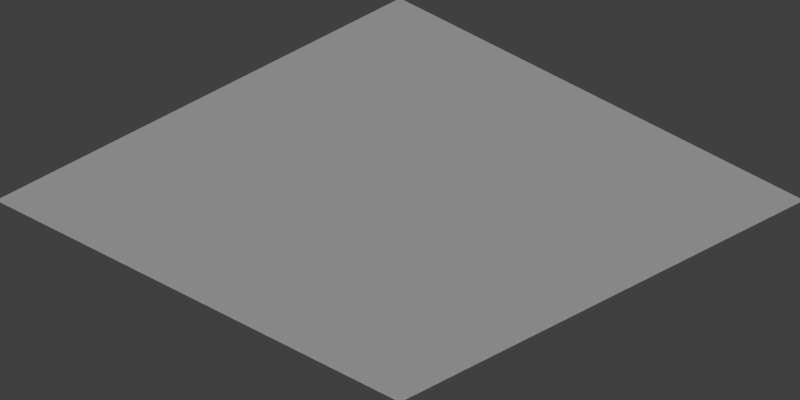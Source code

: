 # Source: isometric_base.blend  (saved by Blender 2.66.0; exported with 4.5.12 LTS)
import bpy
from mathutils import Matrix  # noqa: F401  (used for matrix-valued properties, if any)

bpy.ops.wm.read_factory_settings(use_empty=True)
scene = bpy.context.scene
scene.name = 'Scene'

# ---- collections
col_collection_1 = bpy.data.collections.new('Collection 1'); scene.collection.children.link(col_collection_1)

# ---- materials (node trees are filled in below, after node groups)
mat_material = bpy.data.materials.new('Material')
mat_material.alpha_threshold = 0.0
mat_material.use_transparent_shadow = False
mat_material.preview_render_type = 'FLAT'
mat_material.roughness = 0.5
mat_material.specular_intensity = 0.114
mat_material.line_color = (0.0, 0.0, 0.0, 1.0)

# ---- material node trees

# ---- world
world_world = bpy.data.worlds.new('World'); scene.world = world_world
world_world.color = (0.05088, 0.05088, 0.05088)
world_world.use_sun_shadow = False
world_world.sun_shadow_jitter_overblur = 0.0
world_world.cycles.sampling_method = 'MANUAL'
world_world.cycles.sample_map_resolution = 256

# ---- cameras
cam_camera_001 = bpy.data.cameras.new('Camera.001')
cam_camera_001.type = 'ORTHO'
cam_camera_001.clip_end = 100.0
cam_camera_001.lens = 35.0
cam_camera_001.sensor_width = 32.0
cam_camera_001.sensor_height = 18.0
cam_camera_001.ortho_scale = 2.8
cam_camera_001.dof.focus_distance = 0.0
cam_camera_001.dof.aperture_fstop = 128.0
cam_camera = bpy.data.cameras.new('Camera')
cam_camera.type = 'ORTHO'
cam_camera.clip_end = 100.0
cam_camera.lens = 35.0
cam_camera.sensor_width = 32.0
cam_camera.sensor_height = 18.0
cam_camera.ortho_scale = 2.8
cam_camera.dof.focus_distance = 0.0
cam_camera.dof.aperture_fstop = 128.0
cam_camera_002 = bpy.data.cameras.new('Camera.002')
cam_camera_002.type = 'ORTHO'
cam_camera_002.clip_end = 100.0
cam_camera_002.lens = 35.0
cam_camera_002.sensor_width = 32.0
cam_camera_002.sensor_height = 18.0
cam_camera_002.ortho_scale = 2.8
cam_camera_002.dof.focus_distance = 0.0
cam_camera_002.dof.aperture_fstop = 128.0
cam_camera_003 = bpy.data.cameras.new('Camera.003')
cam_camera_003.type = 'ORTHO'
cam_camera_003.clip_end = 100.0
cam_camera_003.lens = 35.0
cam_camera_003.sensor_width = 32.0
cam_camera_003.sensor_height = 18.0
cam_camera_003.ortho_scale = 2.8
cam_camera_003.dof.focus_distance = 0.0
cam_camera_003.dof.aperture_fstop = 128.0

# ---- lights
light_lamp = bpy.data.lights.new('Lamp', 'SUN')
light_lamp.transmission_factor = 0.0
light_lamp.cutoff_distance = 30.0
light_lamp.angle = 1.571
light_lamp.energy = 1.0
light_lamp.shadow_buffer_clip_start = 1.001
light_lamp.shadow_soft_size = 1.0
light_lamp.shadow_cascade_max_distance = 1000.0
light_lamp.cycles.use_multiple_importance_sampling = False

# ---- meshes
me_plane_002 = bpy.data.meshes.new('Plane.002')
me_plane_002.from_pydata([(1.0, 1.0, 0.0), (1.0, -1.0, 0.0), (-1.0, -1.0, 0.0), (-1.0, 1.0, 0.0)], [], [(0, 3, 2, 1)])
me_plane_002.materials.append(mat_material)
me_plane_002.use_remesh_preserve_volume = False
me_plane_002.use_remesh_preserve_attributes = False
me_plane_002.use_mirror_vertex_groups = False
me_plane_002.update()

# ---- objects
ob_camera_2_east = bpy.data.objects.new('Camera_2_East', cam_camera_001)
ob_plane = bpy.data.objects.new('Plane', me_plane_002)
ob_lamp = bpy.data.objects.new('Lamp', light_lamp)
ob_camera_1_north = bpy.data.objects.new('Camera_1_North', cam_camera)
ob_camera_3_south = bpy.data.objects.new('Camera_3_South', cam_camera_002)
ob_camera_4_west = bpy.data.objects.new('Camera_4_West', cam_camera_003)

# ---- transforms, parenting, visibility, modifiers, constraints
ob_camera_2_east.location = (10.0, 10.0, 8.17)
ob_camera_2_east.rotation_euler = (1.047, 0.0, 2.356)
ob_camera_2_east.lineart.crease_threshold = 0.0
ob_plane.location = (0.0, 0.0, 0.0)
ob_plane.lineart.crease_threshold = 0.0
ob_lamp.location = (-0.03122, 0.003634, 6.066)
ob_lamp.rotation_euler = (0.6503, 0.05522, 1.866)
ob_lamp.lock_rotations_4d = False
ob_lamp.empty_display_type = 'ARROWS'
ob_lamp.color = (0.0, 0.0, 0.0, 0.0)
ob_lamp.lineart.crease_threshold = 0.0
ob_camera_1_north.location = (10.0, -10.0, 8.17)
ob_camera_1_north.rotation_euler = (1.047, 0.0, 0.7854)
ob_camera_1_north.lock_rotations_4d = False
ob_camera_1_north.empty_display_type = 'ARROWS'
ob_camera_1_north.color = (0.0, 0.0, 0.0, 0.0)
ob_camera_1_north.display_type = 'WIRE'
ob_camera_1_north.lineart.crease_threshold = 0.0
ob_camera_3_south.location = (-10.0, 10.0, 8.17)
ob_camera_3_south.rotation_euler = (1.047, 0.0, -2.356)
ob_camera_3_south.lineart.crease_threshold = 0.0
ob_camera_4_west.location = (-10.0, -10.0, 8.17)
ob_camera_4_west.rotation_euler = (1.047, 0.0, -0.7854)
ob_camera_4_west.lineart.crease_threshold = 0.0

# ---- collection membership
col_collection_1.objects.link(ob_camera_2_east)
col_collection_1.objects.link(ob_plane)
col_collection_1.objects.link(ob_lamp)
col_collection_1.objects.link(ob_camera_1_north)
col_collection_1.objects.link(ob_camera_3_south)
col_collection_1.objects.link(ob_camera_4_west)

# ---- scene / render settings (as saved in the file)
scene.camera = ob_camera_1_north
scene.frame_start = 1; scene.frame_end = 4; scene.frame_set(2)
scene.render.engine = 'BLENDER_EEVEE_NEXT'
scene.render.image_settings.compression = 90
scene.render.resolution_x = 256
scene.render.resolution_y = 128
scene.render.dither_intensity = 0.0
scene.render.use_compositing = False
scene.render.use_sequencer = False
scene.render.bake_margin = 2
scene.render.bake_bias = 0.0
scene.cycles.use_denoising = False
scene.cycles.samples = 10
scene.cycles.sampling_pattern = 'TABULATED_SOBOL'
scene.cycles.light_sampling_threshold = 0.0
scene.cycles.use_adaptive_sampling = False
scene.cycles.use_light_tree = False
scene.cycles.blur_glossy = 0.0
scene.cycles.volume_bounces = 1
scene.cycles.pixel_filter_type = 'GAUSSIAN'
scene.cycles.sample_clamp_indirect = 0.0
scene.view_settings.view_transform = 'Standard'
bpy.context.view_layer.update()
